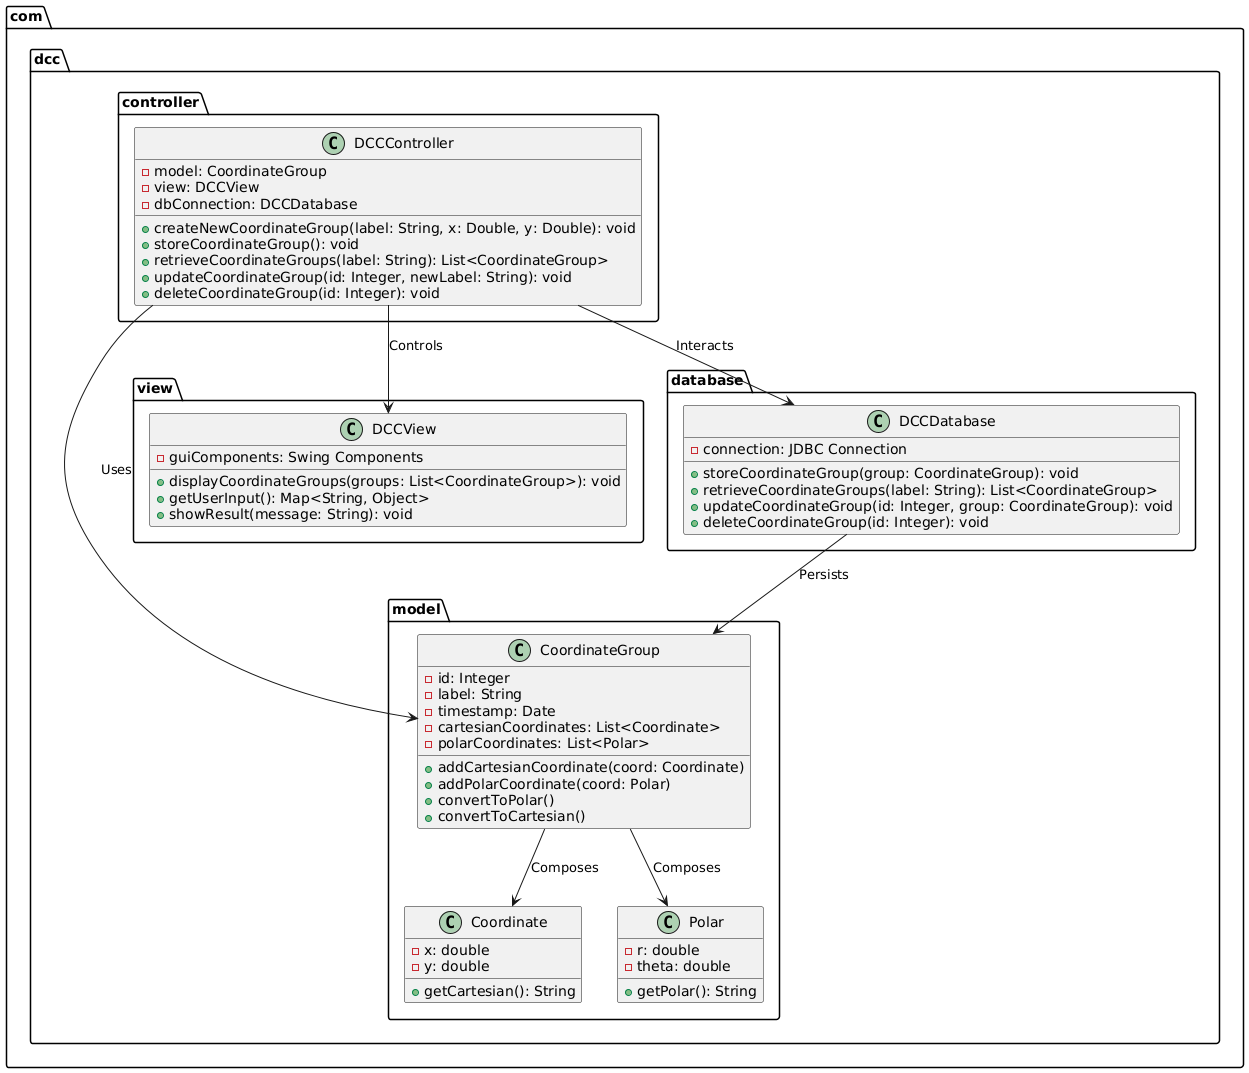

The diagram above was rendered by PlantUML. Its source (embedded in the PNG):
@startuml DCCApplicationClassDiagram

' Packages
package "com.dcc.model" {
    class Coordinate {
        - x: double
        - y: double
        + getCartesian(): String
    }

    class Polar {
        - r: double
        - theta: double
        + getPolar(): String
    }

    class CoordinateGroup {
        - id: Integer
        - label: String
        - timestamp: Date
        - cartesianCoordinates: List<Coordinate>
        - polarCoordinates: List<Polar>

        + addCartesianCoordinate(coord: Coordinate)
        + addPolarCoordinate(coord: Polar)
        + convertToPolar()
        + convertToCartesian()
    }
}

package "com.dcc.controller" {
    class DCCController {
        - model: CoordinateGroup
        - view: DCCView
        - dbConnection: DCCDatabase

        + createNewCoordinateGroup(label: String, x: Double, y: Double): void
        + storeCoordinateGroup(): void
        + retrieveCoordinateGroups(label: String): List<CoordinateGroup>
        + updateCoordinateGroup(id: Integer, newLabel: String): void
        + deleteCoordinateGroup(id: Integer): void
    }
}

package "com.dcc.view" {
    class DCCView {
        - guiComponents: Swing Components

        + displayCoordinateGroups(groups: List<CoordinateGroup>): void
        + getUserInput(): Map<String, Object>
        + showResult(message: String): void
    }
}

package "com.dcc.database" {
    class DCCDatabase {
        - connection: JDBC Connection

        + storeCoordinateGroup(group: CoordinateGroup): void
        + retrieveCoordinateGroups(label: String): List<CoordinateGroup>
        + updateCoordinateGroup(id: Integer, group: CoordinateGroup): void
        + deleteCoordinateGroup(id: Integer): void
    }
}

' Associations
DCCController --> CoordinateGroup : Uses
DCCController --> DCCView : Controls
DCCController --> DCCDatabase : Interacts
CoordinateGroup --> Coordinate : Composes
CoordinateGroup --> Polar : Composes
DCCDatabase --> CoordinateGroup : Persists

@enduml